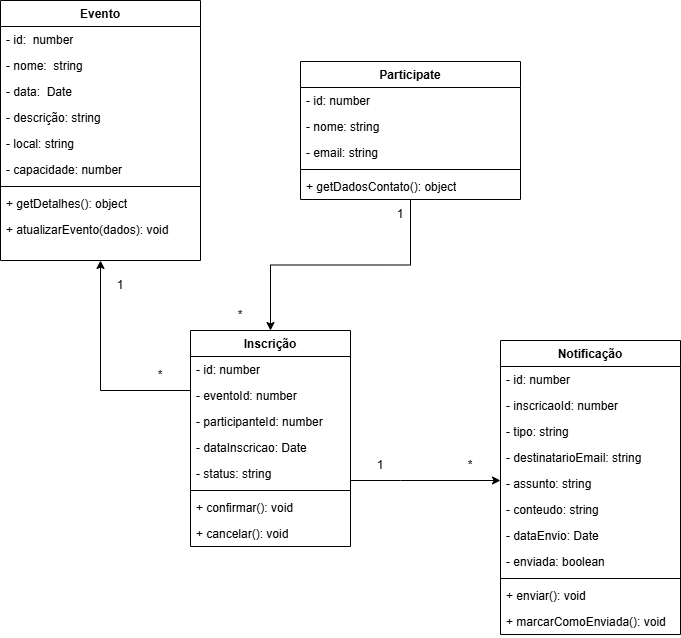

The diagram above was exported from draw.io. Its source (the exported page's mxGraphModel, read from the mxfile embedded in the PNG):
<mxGraphModel dx="1046" dy="851" grid="1" gridSize="10" guides="1" tooltips="1" connect="1" arrows="1" fold="1" page="1" pageScale="1" pageWidth="827" pageHeight="1169" math="0" shadow="0">
  <root>
    <mxCell id="0" />
    <mxCell id="1" parent="0" />
    <mxCell id="k58PvKRL8mRC7VIkG8Hs-1" parent="1" style="swimlane;fontStyle=1;align=center;verticalAlign=top;childLayout=stackLayout;horizontal=1;startSize=26;horizontalStack=0;resizeParent=1;resizeParentMax=0;resizeLast=0;collapsible=1;marginBottom=0;whiteSpace=wrap;html=1;" value="Evento" vertex="1">
      <mxGeometry height="260" width="200" x="80" y="60" as="geometry" />
    </mxCell>
    <mxCell id="k58PvKRL8mRC7VIkG8Hs-5" parent="k58PvKRL8mRC7VIkG8Hs-1" style="text;strokeColor=none;fillColor=none;align=left;verticalAlign=top;spacingLeft=4;spacingRight=4;overflow=hidden;rotatable=0;points=[[0,0.5],[1,0.5]];portConstraint=eastwest;whiteSpace=wrap;html=1;" value="- id:&amp;nbsp; number" vertex="1">
      <mxGeometry height="26" width="200" y="26" as="geometry" />
    </mxCell>
    <mxCell id="k58PvKRL8mRC7VIkG8Hs-6" parent="k58PvKRL8mRC7VIkG8Hs-1" style="text;strokeColor=none;fillColor=none;align=left;verticalAlign=top;spacingLeft=4;spacingRight=4;overflow=hidden;rotatable=0;points=[[0,0.5],[1,0.5]];portConstraint=eastwest;whiteSpace=wrap;html=1;" value="- nome:&amp;nbsp; string" vertex="1">
      <mxGeometry height="26" width="200" y="52" as="geometry" />
    </mxCell>
    <mxCell id="k58PvKRL8mRC7VIkG8Hs-8" parent="k58PvKRL8mRC7VIkG8Hs-1" style="text;strokeColor=none;fillColor=none;align=left;verticalAlign=top;spacingLeft=4;spacingRight=4;overflow=hidden;rotatable=0;points=[[0,0.5],[1,0.5]];portConstraint=eastwest;whiteSpace=wrap;html=1;" value="- data:&amp;nbsp; Date" vertex="1">
      <mxGeometry height="26" width="200" y="78" as="geometry" />
    </mxCell>
    <mxCell id="k58PvKRL8mRC7VIkG8Hs-9" parent="k58PvKRL8mRC7VIkG8Hs-1" style="text;strokeColor=none;fillColor=none;align=left;verticalAlign=top;spacingLeft=4;spacingRight=4;overflow=hidden;rotatable=0;points=[[0,0.5],[1,0.5]];portConstraint=eastwest;whiteSpace=wrap;html=1;" value="- descrição: string" vertex="1">
      <mxGeometry height="26" width="200" y="104" as="geometry" />
    </mxCell>
    <mxCell id="k58PvKRL8mRC7VIkG8Hs-10" parent="k58PvKRL8mRC7VIkG8Hs-1" style="text;strokeColor=none;fillColor=none;align=left;verticalAlign=top;spacingLeft=4;spacingRight=4;overflow=hidden;rotatable=0;points=[[0,0.5],[1,0.5]];portConstraint=eastwest;whiteSpace=wrap;html=1;" value="- local: string" vertex="1">
      <mxGeometry height="26" width="200" y="130" as="geometry" />
    </mxCell>
    <mxCell id="k58PvKRL8mRC7VIkG8Hs-2" parent="k58PvKRL8mRC7VIkG8Hs-1" style="text;strokeColor=none;fillColor=none;align=left;verticalAlign=top;spacingLeft=4;spacingRight=4;overflow=hidden;rotatable=0;points=[[0,0.5],[1,0.5]];portConstraint=eastwest;whiteSpace=wrap;html=1;" value="- capacidade: number" vertex="1">
      <mxGeometry height="26" width="200" y="156" as="geometry" />
    </mxCell>
    <mxCell id="k58PvKRL8mRC7VIkG8Hs-3" parent="k58PvKRL8mRC7VIkG8Hs-1" style="line;strokeWidth=1;fillColor=none;align=left;verticalAlign=middle;spacingTop=-1;spacingLeft=3;spacingRight=3;rotatable=0;labelPosition=right;points=[];portConstraint=eastwest;strokeColor=inherit;" value="" vertex="1">
      <mxGeometry height="8" width="200" y="182" as="geometry" />
    </mxCell>
    <mxCell id="k58PvKRL8mRC7VIkG8Hs-7" parent="k58PvKRL8mRC7VIkG8Hs-1" style="text;strokeColor=none;fillColor=none;align=left;verticalAlign=top;spacingLeft=4;spacingRight=4;overflow=hidden;rotatable=0;points=[[0,0.5],[1,0.5]];portConstraint=eastwest;whiteSpace=wrap;html=1;" value="+ getDetalhes(): object" vertex="1">
      <mxGeometry height="26" width="200" y="190" as="geometry" />
    </mxCell>
    <mxCell id="k58PvKRL8mRC7VIkG8Hs-4" parent="k58PvKRL8mRC7VIkG8Hs-1" style="text;strokeColor=none;fillColor=none;align=left;verticalAlign=top;spacingLeft=4;spacingRight=4;overflow=hidden;rotatable=0;points=[[0,0.5],[1,0.5]];portConstraint=eastwest;whiteSpace=wrap;html=1;" value="+ atualizarEvento(dados): void&amp;nbsp;" vertex="1">
      <mxGeometry height="44" width="200" y="216" as="geometry" />
    </mxCell>
    <mxCell id="k58PvKRL8mRC7VIkG8Hs-49" edge="1" parent="1" source="k58PvKRL8mRC7VIkG8Hs-11" style="edgeStyle=orthogonalEdgeStyle;rounded=0;orthogonalLoop=1;jettySize=auto;html=1;" target="k58PvKRL8mRC7VIkG8Hs-22">
      <mxGeometry relative="1" as="geometry" />
    </mxCell>
    <mxCell id="k58PvKRL8mRC7VIkG8Hs-11" parent="1" style="swimlane;fontStyle=1;align=center;verticalAlign=top;childLayout=stackLayout;horizontal=1;startSize=26;horizontalStack=0;resizeParent=1;resizeParentMax=0;resizeLast=0;collapsible=1;marginBottom=0;whiteSpace=wrap;html=1;" value="Participate" vertex="1">
      <mxGeometry height="138" width="220" x="380" y="121" as="geometry" />
    </mxCell>
    <mxCell id="k58PvKRL8mRC7VIkG8Hs-12" parent="k58PvKRL8mRC7VIkG8Hs-11" style="text;strokeColor=none;fillColor=none;align=left;verticalAlign=top;spacingLeft=4;spacingRight=4;overflow=hidden;rotatable=0;points=[[0,0.5],[1,0.5]];portConstraint=eastwest;whiteSpace=wrap;html=1;" value="- id: number" vertex="1">
      <mxGeometry height="26" width="220" y="26" as="geometry" />
    </mxCell>
    <mxCell id="k58PvKRL8mRC7VIkG8Hs-16" parent="k58PvKRL8mRC7VIkG8Hs-11" style="text;strokeColor=none;fillColor=none;align=left;verticalAlign=top;spacingLeft=4;spacingRight=4;overflow=hidden;rotatable=0;points=[[0,0.5],[1,0.5]];portConstraint=eastwest;whiteSpace=wrap;html=1;" value="- nome: string" vertex="1">
      <mxGeometry height="26" width="220" y="52" as="geometry" />
    </mxCell>
    <mxCell id="k58PvKRL8mRC7VIkG8Hs-17" parent="k58PvKRL8mRC7VIkG8Hs-11" style="text;strokeColor=none;fillColor=none;align=left;verticalAlign=top;spacingLeft=4;spacingRight=4;overflow=hidden;rotatable=0;points=[[0,0.5],[1,0.5]];portConstraint=eastwest;whiteSpace=wrap;html=1;" value="- email: string" vertex="1">
      <mxGeometry height="26" width="220" y="78" as="geometry" />
    </mxCell>
    <mxCell id="k58PvKRL8mRC7VIkG8Hs-13" parent="k58PvKRL8mRC7VIkG8Hs-11" style="line;strokeWidth=1;fillColor=none;align=left;verticalAlign=middle;spacingTop=-1;spacingLeft=3;spacingRight=3;rotatable=0;labelPosition=right;points=[];portConstraint=eastwest;strokeColor=inherit;" value="" vertex="1">
      <mxGeometry height="8" width="220" y="104" as="geometry" />
    </mxCell>
    <mxCell id="k58PvKRL8mRC7VIkG8Hs-14" parent="k58PvKRL8mRC7VIkG8Hs-11" style="text;strokeColor=none;fillColor=none;align=left;verticalAlign=top;spacingLeft=4;spacingRight=4;overflow=hidden;rotatable=0;points=[[0,0.5],[1,0.5]];portConstraint=eastwest;whiteSpace=wrap;html=1;" value="+ getDadosContato(): object" vertex="1">
      <mxGeometry height="26" width="220" y="112" as="geometry" />
    </mxCell>
    <mxCell id="k58PvKRL8mRC7VIkG8Hs-31" edge="1" parent="1" source="k58PvKRL8mRC7VIkG8Hs-22" style="edgeStyle=orthogonalEdgeStyle;rounded=0;orthogonalLoop=1;jettySize=auto;html=1;" target="k58PvKRL8mRC7VIkG8Hs-1">
      <mxGeometry relative="1" as="geometry">
        <Array as="points">
          <mxPoint x="180" y="450" />
        </Array>
      </mxGeometry>
    </mxCell>
    <mxCell id="k58PvKRL8mRC7VIkG8Hs-48" edge="1" parent="1" source="k58PvKRL8mRC7VIkG8Hs-22" style="edgeStyle=orthogonalEdgeStyle;rounded=0;orthogonalLoop=1;jettySize=auto;html=1;" target="k58PvKRL8mRC7VIkG8Hs-34">
      <mxGeometry relative="1" as="geometry">
        <Array as="points">
          <mxPoint x="480" y="540" />
          <mxPoint x="480" y="540" />
        </Array>
      </mxGeometry>
    </mxCell>
    <mxCell id="k58PvKRL8mRC7VIkG8Hs-22" parent="1" style="swimlane;fontStyle=1;align=center;verticalAlign=top;childLayout=stackLayout;horizontal=1;startSize=26;horizontalStack=0;resizeParent=1;resizeParentMax=0;resizeLast=0;collapsible=1;marginBottom=0;whiteSpace=wrap;html=1;" value="Inscrição" vertex="1">
      <mxGeometry height="216" width="160" x="270" y="390" as="geometry" />
    </mxCell>
    <mxCell id="k58PvKRL8mRC7VIkG8Hs-26" parent="k58PvKRL8mRC7VIkG8Hs-22" style="text;strokeColor=none;fillColor=none;align=left;verticalAlign=top;spacingLeft=4;spacingRight=4;overflow=hidden;rotatable=0;points=[[0,0.5],[1,0.5]];portConstraint=eastwest;whiteSpace=wrap;html=1;" value="- id: number" vertex="1">
      <mxGeometry height="26" width="160" y="26" as="geometry" />
    </mxCell>
    <mxCell id="k58PvKRL8mRC7VIkG8Hs-27" parent="k58PvKRL8mRC7VIkG8Hs-22" style="text;strokeColor=none;fillColor=none;align=left;verticalAlign=top;spacingLeft=4;spacingRight=4;overflow=hidden;rotatable=0;points=[[0,0.5],[1,0.5]];portConstraint=eastwest;whiteSpace=wrap;html=1;" value="- eventoId: number" vertex="1">
      <mxGeometry height="26" width="160" y="52" as="geometry" />
    </mxCell>
    <mxCell id="k58PvKRL8mRC7VIkG8Hs-28" parent="k58PvKRL8mRC7VIkG8Hs-22" style="text;strokeColor=none;fillColor=none;align=left;verticalAlign=top;spacingLeft=4;spacingRight=4;overflow=hidden;rotatable=0;points=[[0,0.5],[1,0.5]];portConstraint=eastwest;whiteSpace=wrap;html=1;" value="- participanteId: number" vertex="1">
      <mxGeometry height="26" width="160" y="78" as="geometry" />
    </mxCell>
    <mxCell id="k58PvKRL8mRC7VIkG8Hs-29" parent="k58PvKRL8mRC7VIkG8Hs-22" style="text;strokeColor=none;fillColor=none;align=left;verticalAlign=top;spacingLeft=4;spacingRight=4;overflow=hidden;rotatable=0;points=[[0,0.5],[1,0.5]];portConstraint=eastwest;whiteSpace=wrap;html=1;" value="- dataInscricao: Date" vertex="1">
      <mxGeometry height="26" width="160" y="104" as="geometry" />
    </mxCell>
    <mxCell id="k58PvKRL8mRC7VIkG8Hs-23" parent="k58PvKRL8mRC7VIkG8Hs-22" style="text;strokeColor=none;fillColor=none;align=left;verticalAlign=top;spacingLeft=4;spacingRight=4;overflow=hidden;rotatable=0;points=[[0,0.5],[1,0.5]];portConstraint=eastwest;whiteSpace=wrap;html=1;" value="- status: string" vertex="1">
      <mxGeometry height="26" width="160" y="130" as="geometry" />
    </mxCell>
    <mxCell id="k58PvKRL8mRC7VIkG8Hs-24" parent="k58PvKRL8mRC7VIkG8Hs-22" style="line;strokeWidth=1;fillColor=none;align=left;verticalAlign=middle;spacingTop=-1;spacingLeft=3;spacingRight=3;rotatable=0;labelPosition=right;points=[];portConstraint=eastwest;strokeColor=inherit;" value="" vertex="1">
      <mxGeometry height="8" width="160" y="156" as="geometry" />
    </mxCell>
    <mxCell id="k58PvKRL8mRC7VIkG8Hs-53" parent="k58PvKRL8mRC7VIkG8Hs-22" style="text;strokeColor=none;fillColor=none;align=left;verticalAlign=top;spacingLeft=4;spacingRight=4;overflow=hidden;rotatable=0;points=[[0,0.5],[1,0.5]];portConstraint=eastwest;whiteSpace=wrap;html=1;" value="+ confirmar(): void" vertex="1">
      <mxGeometry height="26" width="160" y="164" as="geometry" />
    </mxCell>
    <mxCell id="k58PvKRL8mRC7VIkG8Hs-25" parent="k58PvKRL8mRC7VIkG8Hs-22" style="text;strokeColor=none;fillColor=none;align=left;verticalAlign=top;spacingLeft=4;spacingRight=4;overflow=hidden;rotatable=0;points=[[0,0.5],[1,0.5]];portConstraint=eastwest;whiteSpace=wrap;html=1;" value="+ cancelar(): void" vertex="1">
      <mxGeometry height="26" width="160" y="190" as="geometry" />
    </mxCell>
    <mxCell id="k58PvKRL8mRC7VIkG8Hs-34" parent="1" style="swimlane;fontStyle=1;align=center;verticalAlign=top;childLayout=stackLayout;horizontal=1;startSize=26;horizontalStack=0;resizeParent=1;resizeParentMax=0;resizeLast=0;collapsible=1;marginBottom=0;whiteSpace=wrap;html=1;" value="Notificação" vertex="1">
      <mxGeometry height="294" width="180" x="580" y="400" as="geometry" />
    </mxCell>
    <mxCell id="k58PvKRL8mRC7VIkG8Hs-35" parent="k58PvKRL8mRC7VIkG8Hs-34" style="text;strokeColor=none;fillColor=none;align=left;verticalAlign=top;spacingLeft=4;spacingRight=4;overflow=hidden;rotatable=0;points=[[0,0.5],[1,0.5]];portConstraint=eastwest;whiteSpace=wrap;html=1;" value="- id: number" vertex="1">
      <mxGeometry height="26" width="180" y="26" as="geometry" />
    </mxCell>
    <mxCell id="k58PvKRL8mRC7VIkG8Hs-39" parent="k58PvKRL8mRC7VIkG8Hs-34" style="text;strokeColor=none;fillColor=none;align=left;verticalAlign=top;spacingLeft=4;spacingRight=4;overflow=hidden;rotatable=0;points=[[0,0.5],[1,0.5]];portConstraint=eastwest;whiteSpace=wrap;html=1;" value="- inscricaoId: number" vertex="1">
      <mxGeometry height="26" width="180" y="52" as="geometry" />
    </mxCell>
    <mxCell id="k58PvKRL8mRC7VIkG8Hs-40" parent="k58PvKRL8mRC7VIkG8Hs-34" style="text;strokeColor=none;fillColor=none;align=left;verticalAlign=top;spacingLeft=4;spacingRight=4;overflow=hidden;rotatable=0;points=[[0,0.5],[1,0.5]];portConstraint=eastwest;whiteSpace=wrap;html=1;" value="- tipo: string" vertex="1">
      <mxGeometry height="26" width="180" y="78" as="geometry" />
    </mxCell>
    <mxCell id="k58PvKRL8mRC7VIkG8Hs-41" parent="k58PvKRL8mRC7VIkG8Hs-34" style="text;strokeColor=none;fillColor=none;align=left;verticalAlign=top;spacingLeft=4;spacingRight=4;overflow=hidden;rotatable=0;points=[[0,0.5],[1,0.5]];portConstraint=eastwest;whiteSpace=wrap;html=1;" value="- destinatarioEmail: string" vertex="1">
      <mxGeometry height="26" width="180" y="104" as="geometry" />
    </mxCell>
    <mxCell id="k58PvKRL8mRC7VIkG8Hs-42" parent="k58PvKRL8mRC7VIkG8Hs-34" style="text;strokeColor=none;fillColor=none;align=left;verticalAlign=top;spacingLeft=4;spacingRight=4;overflow=hidden;rotatable=0;points=[[0,0.5],[1,0.5]];portConstraint=eastwest;whiteSpace=wrap;html=1;" value="- assunto: string" vertex="1">
      <mxGeometry height="26" width="180" y="130" as="geometry" />
    </mxCell>
    <mxCell id="k58PvKRL8mRC7VIkG8Hs-43" parent="k58PvKRL8mRC7VIkG8Hs-34" style="text;strokeColor=none;fillColor=none;align=left;verticalAlign=top;spacingLeft=4;spacingRight=4;overflow=hidden;rotatable=0;points=[[0,0.5],[1,0.5]];portConstraint=eastwest;whiteSpace=wrap;html=1;" value="- conteudo: string" vertex="1">
      <mxGeometry height="26" width="180" y="156" as="geometry" />
    </mxCell>
    <mxCell id="k58PvKRL8mRC7VIkG8Hs-44" parent="k58PvKRL8mRC7VIkG8Hs-34" style="text;strokeColor=none;fillColor=none;align=left;verticalAlign=top;spacingLeft=4;spacingRight=4;overflow=hidden;rotatable=0;points=[[0,0.5],[1,0.5]];portConstraint=eastwest;whiteSpace=wrap;html=1;" value="- dataEnvio: Date" vertex="1">
      <mxGeometry height="26" width="180" y="182" as="geometry" />
    </mxCell>
    <mxCell id="k58PvKRL8mRC7VIkG8Hs-45" parent="k58PvKRL8mRC7VIkG8Hs-34" style="text;strokeColor=none;fillColor=none;align=left;verticalAlign=top;spacingLeft=4;spacingRight=4;overflow=hidden;rotatable=0;points=[[0,0.5],[1,0.5]];portConstraint=eastwest;whiteSpace=wrap;html=1;" value="- enviada: boolean" vertex="1">
      <mxGeometry height="26" width="180" y="208" as="geometry" />
    </mxCell>
    <mxCell id="k58PvKRL8mRC7VIkG8Hs-36" parent="k58PvKRL8mRC7VIkG8Hs-34" style="line;strokeWidth=1;fillColor=none;align=left;verticalAlign=middle;spacingTop=-1;spacingLeft=3;spacingRight=3;rotatable=0;labelPosition=right;points=[];portConstraint=eastwest;strokeColor=inherit;" value="" vertex="1">
      <mxGeometry height="8" width="180" y="234" as="geometry" />
    </mxCell>
    <mxCell id="k58PvKRL8mRC7VIkG8Hs-54" parent="k58PvKRL8mRC7VIkG8Hs-34" style="text;strokeColor=none;fillColor=none;align=left;verticalAlign=top;spacingLeft=4;spacingRight=4;overflow=hidden;rotatable=0;points=[[0,0.5],[1,0.5]];portConstraint=eastwest;whiteSpace=wrap;html=1;" value="+ enviar(): void" vertex="1">
      <mxGeometry height="26" width="180" y="242" as="geometry" />
    </mxCell>
    <mxCell id="k58PvKRL8mRC7VIkG8Hs-37" parent="k58PvKRL8mRC7VIkG8Hs-34" style="text;strokeColor=none;fillColor=none;align=left;verticalAlign=top;spacingLeft=4;spacingRight=4;overflow=hidden;rotatable=0;points=[[0,0.5],[1,0.5]];portConstraint=eastwest;whiteSpace=wrap;html=1;" value="+ marcarComoEnviada(): void" vertex="1">
      <mxGeometry height="26" width="180" y="268" as="geometry" />
    </mxCell>
    <mxCell id="k58PvKRL8mRC7VIkG8Hs-46" parent="1" style="text;html=1;whiteSpace=wrap;strokeColor=none;fillColor=none;align=center;verticalAlign=middle;rounded=0;" value="1" vertex="1">
      <mxGeometry height="30" width="60" x="170" y="330" as="geometry" />
    </mxCell>
    <mxCell id="k58PvKRL8mRC7VIkG8Hs-50" parent="1" style="text;html=1;whiteSpace=wrap;strokeColor=none;fillColor=none;align=center;verticalAlign=middle;rounded=0;" value="1" vertex="1">
      <mxGeometry height="30" width="60" x="450" y="259" as="geometry" />
    </mxCell>
    <mxCell id="k58PvKRL8mRC7VIkG8Hs-51" parent="1" style="text;html=1;whiteSpace=wrap;strokeColor=none;fillColor=none;align=center;verticalAlign=middle;rounded=0;" value="*" vertex="1">
      <mxGeometry height="30" width="60" x="210" y="420" as="geometry" />
    </mxCell>
    <mxCell id="k58PvKRL8mRC7VIkG8Hs-52" parent="1" style="text;html=1;whiteSpace=wrap;strokeColor=none;fillColor=none;align=center;verticalAlign=middle;rounded=0;" value="*" vertex="1">
      <mxGeometry height="30" width="60" x="290" y="360" as="geometry" />
    </mxCell>
    <mxCell id="k58PvKRL8mRC7VIkG8Hs-55" parent="1" style="text;html=1;whiteSpace=wrap;strokeColor=none;fillColor=none;align=center;verticalAlign=middle;rounded=0;" value="1" vertex="1">
      <mxGeometry height="30" width="60" x="430" y="510" as="geometry" />
    </mxCell>
    <mxCell id="k58PvKRL8mRC7VIkG8Hs-56" parent="1" style="text;html=1;whiteSpace=wrap;strokeColor=none;fillColor=none;align=center;verticalAlign=middle;rounded=0;" value="*" vertex="1">
      <mxGeometry height="30" width="60" x="520" y="510" as="geometry" />
    </mxCell>
  </root>
</mxGraphModel>